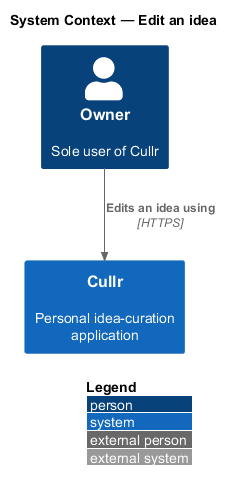

The diagram above was rendered by PlantUML. Its source (embedded in the PNG):
@startuml
!include <C4/C4_Context>
LAYOUT_WITH_LEGEND()
title System Context — Edit an idea

Person(owner, "Owner", "Sole user of Cullr")
System(cullr, "Cullr", "Personal idea-curation application")

Rel(owner, cullr, "Edits an idea using", "HTTPS")
@enduml